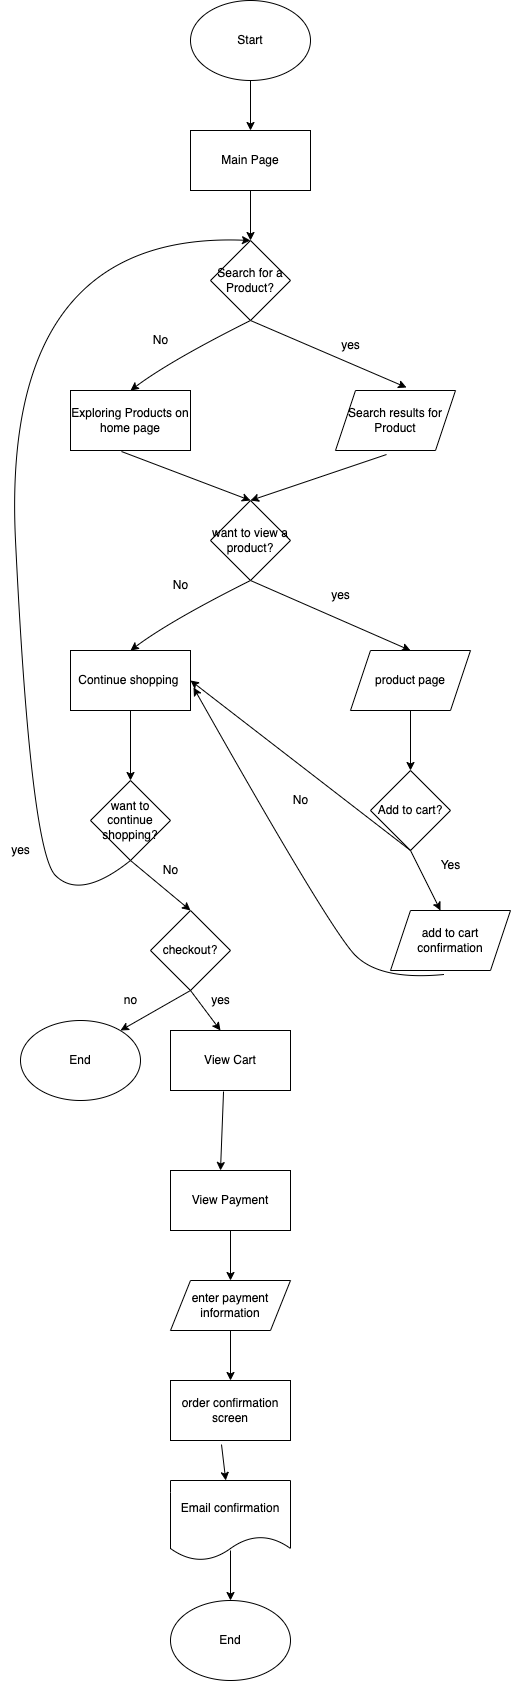

The diagram above was exported from draw.io. Its source (the exported page's mxGraphModel, read from the mxfile embedded in the PNG):
<mxGraphModel dx="751" dy="1600" grid="1" gridSize="10" guides="1" tooltips="1" connect="1" arrows="1" fold="1" page="1" pageScale="1" pageWidth="850" pageHeight="1100" math="0" shadow="0">
  <root>
    <mxCell id="0" />
    <mxCell id="1" parent="0" />
    <mxCell id="2" value="Main Page" style="rounded=0;whiteSpace=wrap;html=1;" vertex="1" parent="1">
      <mxGeometry x="220" y="60" width="120" height="60" as="geometry" />
    </mxCell>
    <mxCell id="7" value="Exploring Products on home page" style="rounded=0;whiteSpace=wrap;html=1;" vertex="1" parent="1">
      <mxGeometry x="100" y="320" width="120" height="60" as="geometry" />
    </mxCell>
    <mxCell id="8" value="Search results for Product" style="shape=parallelogram;perimeter=parallelogramPerimeter;whiteSpace=wrap;html=1;fixedSize=1;" vertex="1" parent="1">
      <mxGeometry x="365" y="320" width="120" height="60" as="geometry" />
    </mxCell>
    <mxCell id="9" value="" style="endArrow=classic;html=1;exitX=0.5;exitY=1;exitDx=0;exitDy=0;" edge="1" parent="1" source="2" target="10">
      <mxGeometry width="50" height="50" relative="1" as="geometry">
        <mxPoint x="360" y="220" as="sourcePoint" />
        <mxPoint x="280" y="180" as="targetPoint" />
      </mxGeometry>
    </mxCell>
    <mxCell id="10" value="Search for a Product?" style="rhombus;whiteSpace=wrap;html=1;" vertex="1" parent="1">
      <mxGeometry x="240" y="170" width="80" height="80" as="geometry" />
    </mxCell>
    <mxCell id="11" value="" style="curved=1;endArrow=classic;html=1;exitX=0.5;exitY=1;exitDx=0;exitDy=0;entryX=0.5;entryY=0;entryDx=0;entryDy=0;" edge="1" parent="1" source="10" target="7">
      <mxGeometry width="50" height="50" relative="1" as="geometry">
        <mxPoint x="360" y="270" as="sourcePoint" />
        <mxPoint x="410" y="220" as="targetPoint" />
        <Array as="points">
          <mxPoint x="200" y="290" />
        </Array>
      </mxGeometry>
    </mxCell>
    <mxCell id="12" value="" style="endArrow=classic;html=1;entryX=0.592;entryY=-0.05;entryDx=0;entryDy=0;entryPerimeter=0;" edge="1" parent="1" target="8">
      <mxGeometry width="50" height="50" relative="1" as="geometry">
        <mxPoint x="280" y="250" as="sourcePoint" />
        <mxPoint x="410" y="220" as="targetPoint" />
      </mxGeometry>
    </mxCell>
    <mxCell id="13" value="yes" style="text;html=1;align=center;verticalAlign=middle;resizable=0;points=[];autosize=1;strokeColor=none;fillColor=none;" vertex="1" parent="1">
      <mxGeometry x="360" y="260" width="40" height="30" as="geometry" />
    </mxCell>
    <mxCell id="14" value="No" style="text;html=1;align=center;verticalAlign=middle;resizable=0;points=[];autosize=1;strokeColor=none;fillColor=none;" vertex="1" parent="1">
      <mxGeometry x="170" y="255" width="40" height="30" as="geometry" />
    </mxCell>
    <mxCell id="15" value="want to view a product?" style="rhombus;whiteSpace=wrap;html=1;" vertex="1" parent="1">
      <mxGeometry x="240" y="430" width="80" height="80" as="geometry" />
    </mxCell>
    <mxCell id="16" value="" style="endArrow=classic;html=1;exitX=0.425;exitY=1.017;exitDx=0;exitDy=0;exitPerimeter=0;entryX=0.5;entryY=0;entryDx=0;entryDy=0;" edge="1" parent="1" source="7" target="15">
      <mxGeometry width="50" height="50" relative="1" as="geometry">
        <mxPoint x="360" y="420" as="sourcePoint" />
        <mxPoint x="410" y="370" as="targetPoint" />
      </mxGeometry>
    </mxCell>
    <mxCell id="17" value="" style="endArrow=classic;html=1;exitX=0.425;exitY=1.067;exitDx=0;exitDy=0;exitPerimeter=0;" edge="1" parent="1" source="8">
      <mxGeometry width="50" height="50" relative="1" as="geometry">
        <mxPoint x="360" y="420" as="sourcePoint" />
        <mxPoint x="280" y="430" as="targetPoint" />
      </mxGeometry>
    </mxCell>
    <mxCell id="18" value="" style="endArrow=classic;html=1;entryX=0.5;entryY=0;entryDx=0;entryDy=0;" edge="1" parent="1" target="22">
      <mxGeometry width="50" height="50" relative="1" as="geometry">
        <mxPoint x="280" y="510" as="sourcePoint" />
        <mxPoint x="436.03999999999996" y="577" as="targetPoint" />
      </mxGeometry>
    </mxCell>
    <mxCell id="19" value="" style="curved=1;endArrow=classic;html=1;exitX=0.5;exitY=1;exitDx=0;exitDy=0;entryX=0.5;entryY=0;entryDx=0;entryDy=0;" edge="1" parent="1">
      <mxGeometry width="50" height="50" relative="1" as="geometry">
        <mxPoint x="280" y="510" as="sourcePoint" />
        <mxPoint x="160" y="580" as="targetPoint" />
        <Array as="points">
          <mxPoint x="200" y="550" />
        </Array>
      </mxGeometry>
    </mxCell>
    <mxCell id="20" value="No" style="text;html=1;align=center;verticalAlign=middle;resizable=0;points=[];autosize=1;strokeColor=none;fillColor=none;" vertex="1" parent="1">
      <mxGeometry x="190" y="500" width="40" height="30" as="geometry" />
    </mxCell>
    <mxCell id="21" value="yes" style="text;html=1;align=center;verticalAlign=middle;resizable=0;points=[];autosize=1;strokeColor=none;fillColor=none;" vertex="1" parent="1">
      <mxGeometry x="350" y="510" width="40" height="30" as="geometry" />
    </mxCell>
    <mxCell id="22" value="product page" style="shape=parallelogram;perimeter=parallelogramPerimeter;whiteSpace=wrap;html=1;fixedSize=1;" vertex="1" parent="1">
      <mxGeometry x="380" y="580" width="120" height="60" as="geometry" />
    </mxCell>
    <mxCell id="24" value="Continue shopping&amp;nbsp;" style="rounded=0;whiteSpace=wrap;html=1;" vertex="1" parent="1">
      <mxGeometry x="100" y="580" width="120" height="60" as="geometry" />
    </mxCell>
    <mxCell id="25" value="Add to cart?" style="rhombus;whiteSpace=wrap;html=1;" vertex="1" parent="1">
      <mxGeometry x="400" y="700" width="80" height="80" as="geometry" />
    </mxCell>
    <mxCell id="26" value="" style="endArrow=classic;html=1;exitX=0.5;exitY=1;exitDx=0;exitDy=0;entryX=0.5;entryY=0;entryDx=0;entryDy=0;" edge="1" parent="1" source="22" target="25">
      <mxGeometry width="50" height="50" relative="1" as="geometry">
        <mxPoint x="360" y="610" as="sourcePoint" />
        <mxPoint x="410" y="560" as="targetPoint" />
      </mxGeometry>
    </mxCell>
    <mxCell id="27" value="" style="endArrow=classic;html=1;entryX=1;entryY=0.5;entryDx=0;entryDy=0;exitX=0.5;exitY=1;exitDx=0;exitDy=0;" edge="1" parent="1" source="25" target="24">
      <mxGeometry width="50" height="50" relative="1" as="geometry">
        <mxPoint x="360" y="790" as="sourcePoint" />
        <mxPoint x="410" y="740" as="targetPoint" />
      </mxGeometry>
    </mxCell>
    <mxCell id="28" value="No" style="text;html=1;align=center;verticalAlign=middle;resizable=0;points=[];autosize=1;strokeColor=none;fillColor=none;" vertex="1" parent="1">
      <mxGeometry x="310" y="715" width="40" height="30" as="geometry" />
    </mxCell>
    <mxCell id="29" value="" style="endArrow=classic;html=1;" edge="1" parent="1">
      <mxGeometry width="50" height="50" relative="1" as="geometry">
        <mxPoint x="440" y="780" as="sourcePoint" />
        <mxPoint x="470" y="840" as="targetPoint" />
      </mxGeometry>
    </mxCell>
    <mxCell id="30" value="Yes" style="text;html=1;align=center;verticalAlign=middle;resizable=0;points=[];autosize=1;strokeColor=none;fillColor=none;" vertex="1" parent="1">
      <mxGeometry x="460" y="780" width="40" height="30" as="geometry" />
    </mxCell>
    <mxCell id="31" value="add to cart confirmation" style="shape=parallelogram;perimeter=parallelogramPerimeter;whiteSpace=wrap;html=1;fixedSize=1;" vertex="1" parent="1">
      <mxGeometry x="420" y="840" width="120" height="60" as="geometry" />
    </mxCell>
    <mxCell id="33" value="" style="curved=1;endArrow=classic;html=1;exitX=0.442;exitY=1.067;exitDx=0;exitDy=0;exitPerimeter=0;entryX=1.025;entryY=0.617;entryDx=0;entryDy=0;entryPerimeter=0;" edge="1" parent="1" source="31" target="24">
      <mxGeometry width="50" height="50" relative="1" as="geometry">
        <mxPoint x="360" y="910" as="sourcePoint" />
        <mxPoint x="170" y="650" as="targetPoint" />
        <Array as="points">
          <mxPoint x="410" y="910" />
          <mxPoint x="360" y="860" />
        </Array>
      </mxGeometry>
    </mxCell>
    <mxCell id="34" value="" style="endArrow=classic;html=1;exitX=0.5;exitY=1;exitDx=0;exitDy=0;" edge="1" parent="1" source="24">
      <mxGeometry width="50" height="50" relative="1" as="geometry">
        <mxPoint x="360" y="570" as="sourcePoint" />
        <mxPoint x="160" y="710" as="targetPoint" />
      </mxGeometry>
    </mxCell>
    <mxCell id="35" value="want to continue shopping?" style="rhombus;whiteSpace=wrap;html=1;" vertex="1" parent="1">
      <mxGeometry x="120" y="710" width="80" height="80" as="geometry" />
    </mxCell>
    <mxCell id="36" value="" style="endArrow=classic;html=1;exitX=0.5;exitY=1;exitDx=0;exitDy=0;" edge="1" parent="1" source="35">
      <mxGeometry width="50" height="50" relative="1" as="geometry">
        <mxPoint x="360" y="660" as="sourcePoint" />
        <mxPoint x="220" y="840" as="targetPoint" />
      </mxGeometry>
    </mxCell>
    <mxCell id="37" value="No" style="text;html=1;align=center;verticalAlign=middle;resizable=0;points=[];autosize=1;strokeColor=none;fillColor=none;" vertex="1" parent="1">
      <mxGeometry x="180" y="785" width="40" height="30" as="geometry" />
    </mxCell>
    <mxCell id="38" value="" style="curved=1;endArrow=classic;html=1;entryX=0.5;entryY=0;entryDx=0;entryDy=0;" edge="1" parent="1" target="10">
      <mxGeometry width="50" height="50" relative="1" as="geometry">
        <mxPoint x="160" y="790" as="sourcePoint" />
        <mxPoint x="220" y="160" as="targetPoint" />
        <Array as="points">
          <mxPoint x="110" y="830" />
          <mxPoint x="60" y="780" />
          <mxPoint x="30" y="160" />
        </Array>
      </mxGeometry>
    </mxCell>
    <mxCell id="39" value="yes" style="text;html=1;align=center;verticalAlign=middle;resizable=0;points=[];autosize=1;strokeColor=none;fillColor=none;" vertex="1" parent="1">
      <mxGeometry x="30" y="765" width="40" height="30" as="geometry" />
    </mxCell>
    <mxCell id="40" value="checkout?" style="rhombus;whiteSpace=wrap;html=1;" vertex="1" parent="1">
      <mxGeometry x="180" y="840" width="80" height="80" as="geometry" />
    </mxCell>
    <mxCell id="41" value="" style="endArrow=classic;html=1;exitX=0.5;exitY=1;exitDx=0;exitDy=0;" edge="1" parent="1" source="40">
      <mxGeometry width="50" height="50" relative="1" as="geometry">
        <mxPoint x="360" y="790" as="sourcePoint" />
        <mxPoint x="250" y="960" as="targetPoint" />
      </mxGeometry>
    </mxCell>
    <mxCell id="42" value="yes" style="text;html=1;align=center;verticalAlign=middle;resizable=0;points=[];autosize=1;strokeColor=none;fillColor=none;" vertex="1" parent="1">
      <mxGeometry x="230" y="915" width="40" height="30" as="geometry" />
    </mxCell>
    <mxCell id="43" value="" style="endArrow=classic;html=1;exitX=0.5;exitY=1;exitDx=0;exitDy=0;" edge="1" parent="1" source="40">
      <mxGeometry width="50" height="50" relative="1" as="geometry">
        <mxPoint x="360" y="790" as="sourcePoint" />
        <mxPoint x="150" y="960" as="targetPoint" />
      </mxGeometry>
    </mxCell>
    <mxCell id="44" value="no" style="text;html=1;align=center;verticalAlign=middle;resizable=0;points=[];autosize=1;strokeColor=none;fillColor=none;" vertex="1" parent="1">
      <mxGeometry x="140" y="915" width="40" height="30" as="geometry" />
    </mxCell>
    <mxCell id="46" value="Start" style="ellipse;whiteSpace=wrap;html=1;" vertex="1" parent="1">
      <mxGeometry x="220" y="-70" width="120" height="80" as="geometry" />
    </mxCell>
    <mxCell id="47" value="" style="endArrow=classic;html=1;exitX=0.5;exitY=1;exitDx=0;exitDy=0;entryX=0.5;entryY=0;entryDx=0;entryDy=0;" edge="1" parent="1" source="46" target="2">
      <mxGeometry width="50" height="50" relative="1" as="geometry">
        <mxPoint x="340" y="110" as="sourcePoint" />
        <mxPoint x="390" y="60" as="targetPoint" />
      </mxGeometry>
    </mxCell>
    <mxCell id="48" value="End" style="ellipse;whiteSpace=wrap;html=1;" vertex="1" parent="1">
      <mxGeometry x="50" y="950" width="120" height="80" as="geometry" />
    </mxCell>
    <mxCell id="49" value="View Cart" style="rounded=0;whiteSpace=wrap;html=1;" vertex="1" parent="1">
      <mxGeometry x="200" y="960" width="120" height="60" as="geometry" />
    </mxCell>
    <mxCell id="50" value="" style="endArrow=classic;html=1;exitX=0.442;exitY=1.017;exitDx=0;exitDy=0;exitPerimeter=0;" edge="1" parent="1" source="49">
      <mxGeometry width="50" height="50" relative="1" as="geometry">
        <mxPoint x="340" y="1060" as="sourcePoint" />
        <mxPoint x="250" y="1100" as="targetPoint" />
      </mxGeometry>
    </mxCell>
    <mxCell id="51" value="View Payment" style="rounded=0;whiteSpace=wrap;html=1;" vertex="1" parent="1">
      <mxGeometry x="200" y="1100" width="120" height="60" as="geometry" />
    </mxCell>
    <mxCell id="52" value="" style="endArrow=classic;html=1;exitX=0.5;exitY=1;exitDx=0;exitDy=0;" edge="1" parent="1" source="51" target="53">
      <mxGeometry width="50" height="50" relative="1" as="geometry">
        <mxPoint x="340" y="1060" as="sourcePoint" />
        <mxPoint x="260" y="1210" as="targetPoint" />
      </mxGeometry>
    </mxCell>
    <mxCell id="53" value="enter payment information" style="shape=parallelogram;perimeter=parallelogramPerimeter;whiteSpace=wrap;html=1;fixedSize=1;" vertex="1" parent="1">
      <mxGeometry x="200" y="1210" width="120" height="50" as="geometry" />
    </mxCell>
    <mxCell id="54" value="" style="endArrow=classic;html=1;exitX=0.5;exitY=1;exitDx=0;exitDy=0;" edge="1" parent="1" source="53" target="55">
      <mxGeometry width="50" height="50" relative="1" as="geometry">
        <mxPoint x="340" y="1240" as="sourcePoint" />
        <mxPoint x="260" y="1310" as="targetPoint" />
      </mxGeometry>
    </mxCell>
    <mxCell id="55" value="order confirmation screen" style="rounded=0;whiteSpace=wrap;html=1;" vertex="1" parent="1">
      <mxGeometry x="200" y="1310" width="120" height="60" as="geometry" />
    </mxCell>
    <mxCell id="56" value="" style="endArrow=classic;html=1;exitX=0.425;exitY=1.067;exitDx=0;exitDy=0;exitPerimeter=0;" edge="1" parent="1" source="55" target="57">
      <mxGeometry width="50" height="50" relative="1" as="geometry">
        <mxPoint x="340" y="1440" as="sourcePoint" />
        <mxPoint x="251" y="1420" as="targetPoint" />
      </mxGeometry>
    </mxCell>
    <mxCell id="57" value="Email confirmation" style="shape=document;whiteSpace=wrap;html=1;boundedLbl=1;" vertex="1" parent="1">
      <mxGeometry x="200" y="1410" width="120" height="80" as="geometry" />
    </mxCell>
    <mxCell id="58" value="" style="endArrow=classic;html=1;exitX=0.5;exitY=0.875;exitDx=0;exitDy=0;exitPerimeter=0;" edge="1" parent="1" source="57">
      <mxGeometry width="50" height="50" relative="1" as="geometry">
        <mxPoint x="340" y="1440" as="sourcePoint" />
        <mxPoint x="260" y="1530" as="targetPoint" />
      </mxGeometry>
    </mxCell>
    <mxCell id="60" value="End" style="ellipse;whiteSpace=wrap;html=1;" vertex="1" parent="1">
      <mxGeometry x="200" y="1530" width="120" height="80" as="geometry" />
    </mxCell>
  </root>
</mxGraphModel>